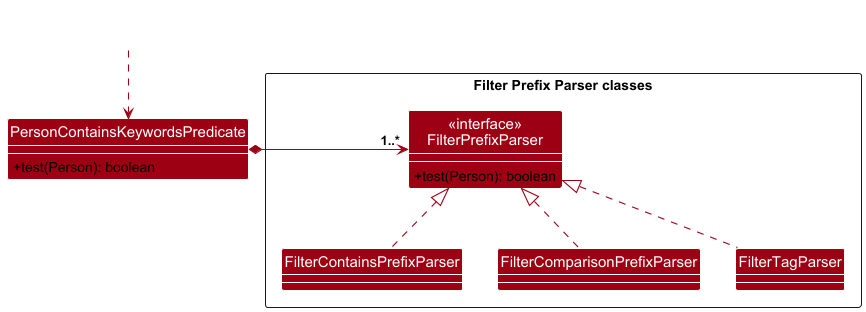

The diagram above was rendered by PlantUML. Its source (embedded in the PNG):
@startuml
!include style.puml
skinparam arrowThickness 1.1
skinparam arrowColor MODEL_COLOR
skinparam classBackgroundColor MODEL_COLOR
skinparam classAttributeIconSize 0

class PersonContainsKeywordsPredicate {
    +test(Person): boolean
}

package "Filter Prefix Parser classes" <<Rectangle>> {
Class "<<interface>>\nFilterPrefixParser" as FilterPrefixParser {
+test(Person): boolean
}
Class FilterContainsPrefixParser
Class FilterComparisonPrefixParser
Class FilterTagParser
}

show members

Class HiddenOutside #FFFFFF
HiddenOutside ..> PersonContainsKeywordsPredicate

PersonContainsKeywordsPredicate *-right-> "1..*" FilterPrefixParser

FilterPrefixParser <|.. FilterContainsPrefixParser
FilterPrefixParser <|.. FilterComparisonPrefixParser
FilterPrefixParser <|.. FilterTagParser


@enduml